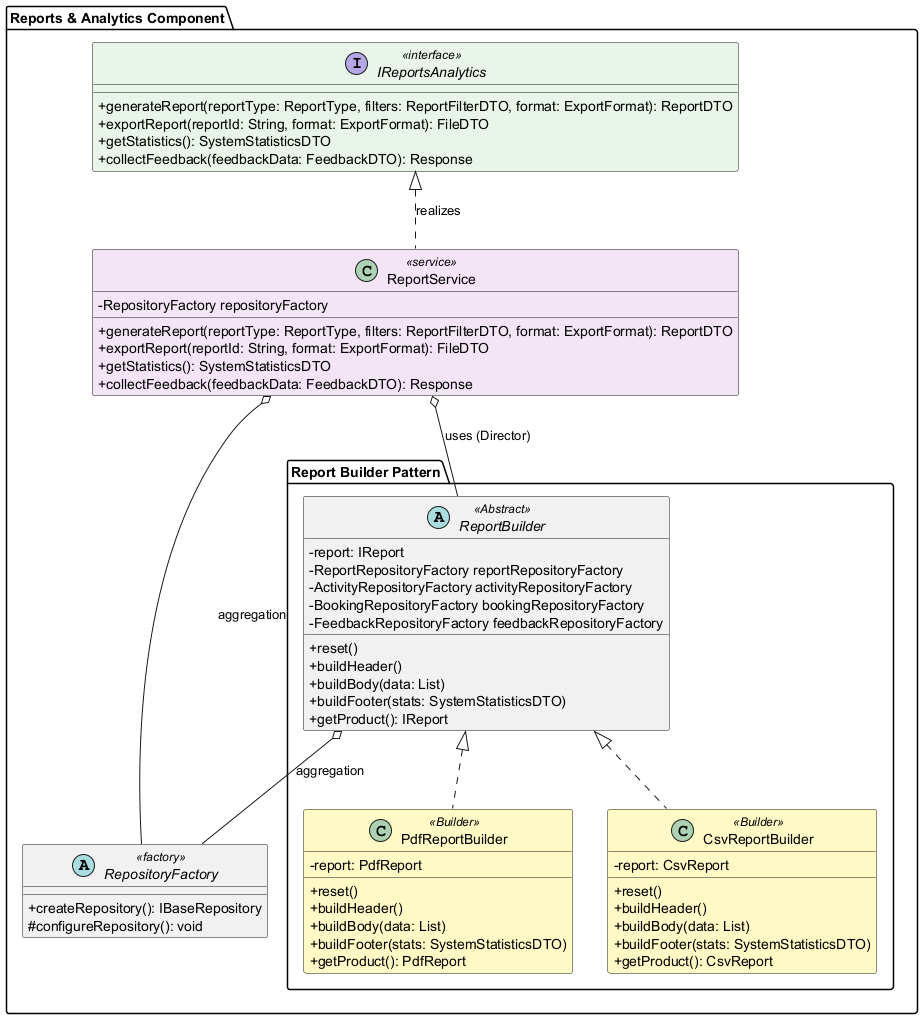

The diagram above was rendered by PlantUML. Its source (embedded in the PNG):
@startuml Reports_Analytics_layer

!define INTERFACE_COLOR #E8F5E9
!define SERVICE_COLOR #F3E5F5
!define ENTITY_COLOR #E3F2FD
!define ENUM_COLOR #F3E5F5
!define BUILDER_COLOR #FFF9C4

skinparam classAttributeIconSize 0
skinparam class {
    BackgroundColor<<interface>> INTERFACE_COLOR
    BackgroundColor<<service>> SERVICE_COLOR
    BackgroundColor<<entity>> ENTITY_COLOR
    BackgroundColor<<enum>> ENUM_COLOR
    BackgroundColor<<Builder>> BUILDER_COLOR
    BackgroundColor<<Product>> BUILDER_COLOR
}

package "Reports & Analytics Component" {
    
    ' Interface from Context Level
    interface IReportsAnalytics <<interface>> {
        +generateReport(reportType: ReportType, filters: ReportFilterDTO, format: ExportFormat): ReportDTO
        +exportReport(reportId: String, format: ExportFormat): FileDTO
        +getStatistics(): SystemStatisticsDTO
        +collectFeedback(feedbackData: FeedbackDTO): Response
    }

    class ReportService <<service>> {
        -RepositoryFactory repositoryFactory
        +generateReport(reportType: ReportType, filters: ReportFilterDTO, format: ExportFormat): ReportDTO
        +exportReport(reportId: String, format: ExportFormat): FileDTO
        +getStatistics(): SystemStatisticsDTO
        +collectFeedback(feedbackData: FeedbackDTO): Response
    }

    ' Abstract Factory from Repository Layer
    abstract class RepositoryFactory <<factory>> {
        +createRepository(): IBaseRepository
        #configureRepository(): void
    }
    ' ==================== REPORT BUILDER PATTERN (UPDATED) ====================
    package "Report Builder Pattern" {
        skinparam class {
            BackgroundColor<<Product>> BUILDER_COLOR
            BackgroundColor<<Builder>> BUILDER_COLOR
        }

        ' === Abstract Builder Interface ===
        Abstract ReportBuilder <<Abstract>> {
            -report: IReport
            -ReportRepositoryFactory reportRepositoryFactory
            -ActivityRepositoryFactory activityRepositoryFactory
            -BookingRepositoryFactory bookingRepositoryFactory
            -FeedbackRepositoryFactory feedbackRepositoryFactory
            +reset()
            +buildHeader()
            +buildBody(data: List)
            +buildFooter(stats: SystemStatisticsDTO)
            +getProduct(): IReport
        }


        ' === Concrete Builders ===
        class PdfReportBuilder <<Builder>> {
            -report: PdfReport
            +reset()
            +buildHeader()
            +buildBody(data: List)
            +buildFooter(stats: SystemStatisticsDTO)
            +getProduct(): PdfReport
        }

        class CsvReportBuilder <<Builder>> {
            -report: CsvReport
            +reset()
            +buildHeader()
            +buildBody(data: List)
            +buildFooter(stats: SystemStatisticsDTO)
            +getProduct(): CsvReport
        }

        ' --- Relationships ---
        ReportBuilder <|.. PdfReportBuilder
        ReportBuilder <|.. CsvReportBuilder
        
        ' Repository Factory Relations
        ReportBuilder o-- RepositoryFactory : aggregation
    }

    ' --- External Relationships ---
    IReportsAnalytics <|.. ReportService : realizes
    ReportService o-- RepositoryFactory : aggregation
    ReportService o-- ReportBuilder : "uses (Director)"
}

@enduml